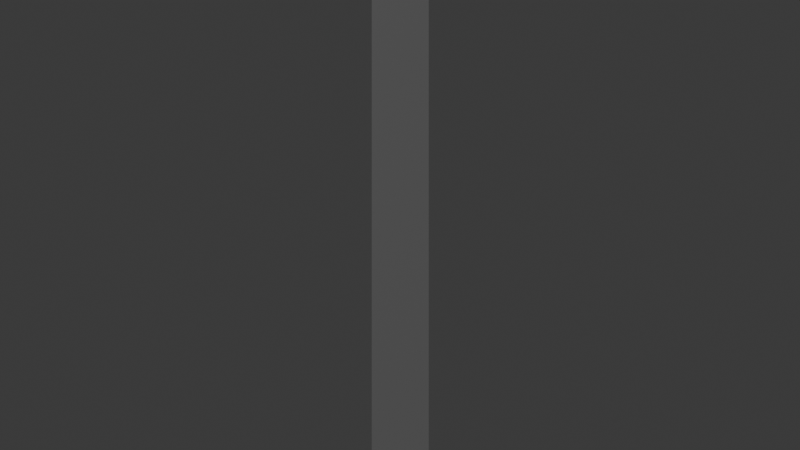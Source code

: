 # Source: sign-road-work-ahead.blend  (saved by Blender 5.2.44; exported with 4.5.12 LTS)
import bpy
from mathutils import Matrix  # noqa: F401  (used for matrix-valued properties, if any)

bpy.ops.wm.read_factory_settings(use_empty=True)
scene = bpy.context.scene
scene.name = 'Scene'

# ---- collections
col_collection = bpy.data.collections.new('Collection'); scene.collection.children.link(col_collection)

# ---- images (referenced by path relative to the original .blend; pixels are not part of the script)
import os
ASSET_DIR = os.environ.get("B2B_ASSET_DIR", "")  # directory of the original .blend (textures are referenced by path, not embedded)
HERE = os.path.dirname(os.path.abspath(__file__))  # packed textures are extracted next to this script under _unpacked/

def load_image(name, relpath, width, height, colorspace="sRGB"):
    """Load a texture the original file referenced (path relative to the .blend, or extracted next to this script)."""
    p = next((c for c in (os.path.join(HERE, relpath), os.path.join(ASSET_DIR, relpath)) if relpath and os.path.exists(c)), "")
    if p:
        img = bpy.data.images.load(p, check_existing=True)
        img.name = name
    else:  # same state as the original file: an image datablock whose file is absent (Cycles renders it pink)
        img = bpy.data.images.new(name, width, height)
        img.source = "FILE"
        img.filepath = "//" + (relpath or name)
    img.colorspace_settings.name = colorspace
    return img
img_sign_road_work_ahead_jpg = load_image('sign-road-work-ahead.jpg', 'sign-road-work-ahead.jpg', 1024, 1024, 'sRGB')

# ---- materials (node trees are filled in below, after node groups)
mat_sign_road_work_ahead_mat = bpy.data.materials.new('sign-road-work-ahead-mat')
mat_sign_post_mat = bpy.data.materials.new('sign-post-mat')
mat_sign_post_mat.alpha_threshold = 0.0
mat_sign_post_mat.use_backface_culling_lightprobe_volume = False
mat_sign_post_mat.roughness = 0.5
mat_sign_post_mat.line_color = (0.0, 0.0, 0.0, 1.0)

# ---- material node trees
mat_sign_road_work_ahead_mat.use_nodes = True; mat_sign_road_work_ahead_mat.node_tree.nodes.clear()
_N = mat_sign_road_work_ahead_mat.node_tree.nodes; _L = mat_sign_road_work_ahead_mat.node_tree.links
n0 = _N.new('ShaderNodeBsdfPrincipled'); n0.name = 'Principled BSDF'; n0.location = (-200, 100)
n0.inputs[10].default_value = 0.005
n1 = _N.new('ShaderNodeOutputMaterial'); n1.name = 'Material Output'; n1.location = (200, 100)
n2 = _N.new('ShaderNodeTexImage'); n2.name = 'Image Texture'; n2.location = (-490, 69)
n2.image = img_sign_road_work_ahead_jpg
_L.new(n0.outputs[0], n1.inputs[0])
_L.new(n2.outputs[0], n0.inputs[0])
n1.is_active_output = True
mat_sign_post_mat.use_nodes = True; mat_sign_post_mat.node_tree.nodes.clear()
_N = mat_sign_post_mat.node_tree.nodes; _L = mat_sign_post_mat.node_tree.links
n0 = _N.new('ShaderNodeOutputMaterial'); n0.name = 'Material Output'; n0.location = (200, 100)
n1 = _N.new('ShaderNodeBsdfPrincipled'); n1.name = 'Principled BSDF'; n1.location = (-200, 100)
n1.inputs[0].default_value = (0.1441, 0.1441, 0.1441, 1.0)
n1.inputs[10].default_value = 0.005
_L.new(n1.outputs[0], n0.inputs[0])
n0.is_active_output = True

# ---- world
world_world = bpy.data.worlds.new('World'); scene.world = world_world
world_world.use_nodes = True; world_world.node_tree.nodes.clear()
_N = world_world.node_tree.nodes; _L = world_world.node_tree.links
n0 = _N.new('ShaderNodeOutputWorld'); n0.name = 'World Output'; n0.location = (200, 100)
n1 = _N.new('ShaderNodeBackground'); n1.name = 'Background'; n1.location = (-200, 100)
n1.inputs[0].default_value = (0.05088, 0.05088, 0.05088, 1.0)
_L.new(n1.outputs[0], n0.inputs[0])
n0.is_active_output = True
world_world.color = (0.05088, 0.05088, 0.05088)
world_world.sun_shadow_jitter_overblur = 0.0

# ---- cameras
cam_camera_001 = bpy.data.cameras.new('Camera.001')

# ---- meshes
me_cube_001 = bpy.data.meshes.new('Cube.001')
me_cube_001.from_pydata([(0.0475, 0.0, 3.293), (0.0475, -0.7071, 4.0), (0.0475, 0.7071, 4.0), (0.0475, 0.0, 4.707), (0.0725, 0.0, 3.293), (0.0725, -0.7071, 4.0), (0.0725, 0.7071, 4.0), (0.0725, 0.0, 4.707)], [], [(0, 1, 3, 2), (2, 3, 7, 6), (6, 7, 5, 4), (4, 5, 1, 0), (2, 6, 4, 0), (7, 3, 1, 5)])
_uv = me_cube_001.uv_layers.new(name='UVMap')
_uv.uv.foreach_set('vector', [0.375, 0.0, 0.625, 0.0, 0.625, 0.25, 0.375, 0.25, 0.375, 0.25, 0.625, 0.25, 0.625, 0.5, 0.375, 0.5, 0.375, 0.5, 0.625, 0.5, 0.625, 0.75, 0.375, 0.75, 0.375, 0.75, 0.625, 0.75, 0.625, 1.0, 0.375, 1.0, 0.125, 0.5, 0.375, 0.5, 0.375, 0.75, 0.125, 0.75, 0.625, 0.5, 0.875, 0.5, 0.875, 0.75, 0.625, 0.75])
me_cube_001.materials.append(mat_sign_road_work_ahead_mat)
me_cube_001.update()
me_cube_002 = bpy.data.meshes.new('Cube.002')
me_cube_002.from_pydata([(-0.05, -0.05, 0.0), (-0.05, -0.05, 0.1), (-0.05, 0.05, 0.0), (-0.05, 0.05, 0.1), (0.05, -0.05, 0.0), (0.05, -0.05, 0.1), (0.05, 0.05, 0.0), (0.05, 0.05, 0.1)], [], [(0, 1, 3, 2), (2, 3, 7, 6), (6, 7, 5, 4), (4, 5, 1, 0), (2, 6, 4, 0), (7, 3, 1, 5)])
_uv = me_cube_002.uv_layers.new(name='UVMap')
_uv.uv.foreach_set('vector', [0.375, 0.0, 0.625, 0.0, 0.625, 0.25, 0.375, 0.25, 0.375, 0.25, 0.625, 0.25, 0.625, 0.5, 0.375, 0.5, 0.375, 0.5, 0.625, 0.5, 0.625, 0.75, 0.375, 0.75, 0.375, 0.75, 0.625, 0.75, 0.625, 1.0, 0.375, 1.0, 0.125, 0.5, 0.375, 0.5, 0.375, 0.75, 0.125, 0.75, 0.625, 0.5, 0.875, 0.5, 0.875, 0.75, 0.625, 0.75])
me_cube_002.materials.append(mat_sign_post_mat)
me_cube_002.update()

# ---- objects
ob_sign = bpy.data.objects.new('sign', me_cube_001)
ob_post = bpy.data.objects.new('post', me_cube_002)
ob_uv_projector_camera = bpy.data.objects.new('uv projector camera', cam_camera_001)

# ---- transforms, parenting, visibility, modifiers, constraints
ob_sign.location = (0.0, 0.0, -1.6)
_m = ob_sign.modifiers.new('UVProject', 'UV_PROJECT')
ob_post.location = (0.0, 0.0, 0.0)
ob_post.scale = (1.0, 1.0, 32.0)
ob_uv_projector_camera.location = (2.0, 0.0, 1.01)
ob_uv_projector_camera.rotation_euler = (1.571, 0.0, 1.571)

# ---- collection membership
col_collection.objects.link(ob_sign)
col_collection.objects.link(ob_post)
col_collection.objects.link(ob_uv_projector_camera)

# ---- scene / render settings (as saved in the file)
scene.camera = ob_uv_projector_camera
scene.frame_start = 1; scene.frame_end = 250; scene.frame_set(1)
scene.render.engine = 'BLENDER_EEVEE_NEXT'
scene.render.bake_bias = 0.0
scene.render.bake_samples = 0
scene.render.compositor_device = 'GPU'
scene.eevee.use_volume_custom_range = False
scene.eevee.fast_gi_thickness_near = 0.1
scene.eevee.fast_gi_thickness_far = 0.0
scene.eevee.ray_tracing_options.screen_trace_thickness = 0.1
bpy.context.view_layer.update()

# ---- added for rendering (the .blend has no usable light): sun
light_auto_sun = bpy.data.lights.new('AutoSun', 'SUN')
light_auto_sun.energy = 3.0
light_auto_sun.angle = 0.0523599
ob_auto_sun = bpy.data.objects.new('AutoSun', light_auto_sun)
scene.collection.objects.link(ob_auto_sun)
ob_auto_sun.rotation_euler = (0.872665, 0.174533, 0.523599)
bpy.context.view_layer.update()
